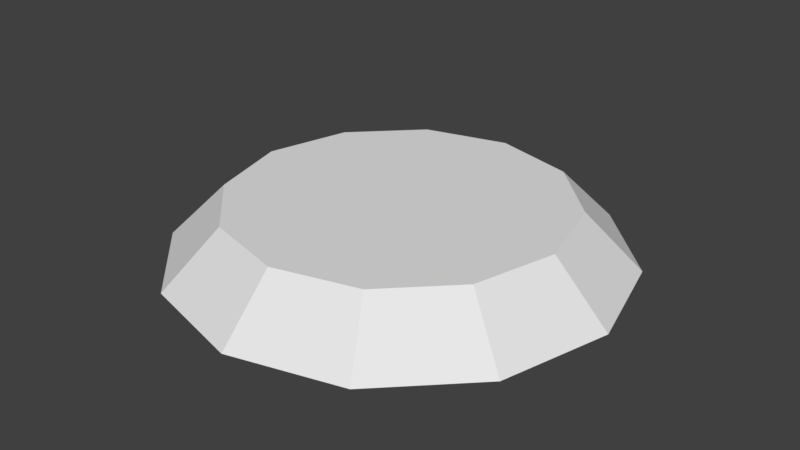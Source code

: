 # Source: Platform.blend  (saved by Blender 2.79.0; exported with 4.5.12 LTS)
import bpy
from mathutils import Matrix  # noqa: F401  (used for matrix-valued properties, if any)

bpy.ops.wm.read_factory_settings(use_empty=True)
scene = bpy.context.scene
scene.name = 'Scene'

# ---- collections
col_collection_1 = bpy.data.collections.new('Collection 1'); scene.collection.children.link(col_collection_1)

# ---- materials (node trees are filled in below, after node groups)
mat_material = bpy.data.materials.new('Material')
mat_material.alpha_threshold = 0.0
mat_material.use_transparent_shadow = False
mat_material.roughness = 0.5
mat_material.line_color = (0.0, 0.0, 0.0, 1.0)

# ---- material node trees

# ---- world
world_world = bpy.data.worlds.new('World'); scene.world = world_world
world_world.color = (0.05088, 0.05088, 0.05088)
world_world.use_sun_shadow = False
world_world.sun_shadow_jitter_overblur = 0.0
world_world.cycles.sampling_method = 'MANUAL'

# ---- meshes
me_cylinder = bpy.data.meshes.new('Cylinder')
me_cylinder.from_pydata([(0.0, 1.0, 0.0), (-2.484e-09, 0.75, 0.25), (0.5, 0.866, 0.0), (0.375, 0.6495, 0.25), (0.866, 0.5, 0.0), (0.6495, 0.375, 0.25), (1.0, -4.371e-08, 0.0), (0.75, -6.755e-08, 0.25), (0.866, -0.5, 0.0), (0.6495, -0.375, 0.25), (0.5, -0.866, 0.0), (0.375, -0.6495, 0.25), (1.51e-07, -1.0, 0.0), (1.108e-07, -0.75, 0.25), (-0.5, -0.866, 0.0), (-0.375, -0.6495, 0.25), (-0.866, -0.5, 0.0), (-0.6495, -0.375, 0.25), (-1.0, -4.649e-07, 0.0), (-0.75, -3.835e-07, 0.25), (-0.866, 0.5, 0.0), (-0.6495, 0.375, 0.25), (-0.5, 0.866, 0.0), (-0.375, 0.6495, 0.25)], [], [(0, 1, 3, 2), (2, 3, 5, 4), (4, 5, 7, 6), (6, 7, 9, 8), (8, 9, 11, 10), (10, 11, 13, 12), (12, 13, 15, 14), (14, 15, 17, 16), (16, 17, 19, 18), (18, 19, 21, 20), (3, 1, 23, 21, 19, 17, 15, 13, 11, 9, 7, 5), (20, 21, 23, 22), (22, 23, 1, 0), (0, 2, 4, 6, 8, 10, 12, 14, 16, 18, 20, 22)])
_uv = me_cylinder.uv_layers.new(name='UVMap')
_uv.uv.foreach_set('vector', [0.3326, 0.5212, 0.312, 0.4332, 0.3921, 0.3871, 0.4542, 0.4527, 0.4542, 0.4527, 0.3921, 0.3871, 0.4375, 0.3066, 0.5246, 0.3319, 0.5246, 0.3319, 0.4375, 0.3066, 0.4363, 0.2137, 0.5246, 0.1917, 0.5246, 0.1917, 0.4363, 0.2137, 0.3885, 0.1335, 0.4541, 0.07021, 0.4541, 0.07021, 0.3885, 0.1335, 0.307, 0.0877, 0.3323, 0.0001002, 0.3323, 0.0001002, 0.307, 0.0877, 0.2134, 0.08854, 0.1918, 0.0001001, 0.1918, 0.0001001, 0.2134, 0.08854, 0.1329, 0.1357, 0.07032, 0.06999, 0.07032, 0.06999, 0.1329, 0.1357, 0.0869, 0.216, 0.0001001, 0.1907, 0.0001001, 0.1907, 0.0869, 0.216, 0.08824, 0.3083, 0.0004681, 0.3305, 0.0004681, 0.3305, 0.08824, 0.3083, 0.1364, 0.3875, 0.07149, 0.4511, 0.3921, 0.3871, 0.312, 0.4332, 0.2185, 0.4325, 0.1364, 0.3875, 0.08824, 0.3083, 0.0869, 0.216, 0.1329, 0.1357, 0.2134, 0.08854, 0.307, 0.0877, 0.3885, 0.1335, 0.4363, 0.2137, 0.4375, 0.3066, 0.07149, 0.4511, 0.1364, 0.3875, 0.2185, 0.4325, 0.1933, 0.52, 0.1933, 0.52, 0.2185, 0.4325, 0.312, 0.4332, 0.3326, 0.5212, 0.2041, 0.5212, 0.3323, 0.5212, 0.4433, 0.5853, 0.5074, 0.6964, 0.5074, 0.8246, 0.4433, 0.9356, 0.3323, 0.9997, 0.2041, 0.9997, 0.09308, 0.9356, 0.02897, 0.8246, 0.02897, 0.6964, 0.09308, 0.5853])
me_cylinder.materials.append(mat_material)
me_cylinder.use_remesh_preserve_volume = False
me_cylinder.use_remesh_preserve_attributes = False
me_cylinder.use_mirror_vertex_groups = False
me_cylinder.update()

# ---- objects
ob_cylinder = bpy.data.objects.new('Cylinder', me_cylinder)

# ---- transforms, parenting, visibility, modifiers, constraints
ob_cylinder.location = (0.0, 0.0, 0.0)
ob_cylinder.lineart.crease_threshold = 0.0

# ---- collection membership
col_collection_1.objects.link(ob_cylinder)

# ---- scene / render settings (as saved in the file)
scene.frame_start = 1; scene.frame_end = 250; scene.frame_set(1)
scene.render.engine = 'BLENDER_EEVEE_NEXT'
scene.render.resolution_percentage = 50
scene.render.dither_intensity = 0.0
scene.cycles.use_denoising = False
scene.cycles.samples = 128
scene.cycles.sampling_pattern = 'TABULATED_SOBOL'
scene.cycles.use_adaptive_sampling = False
scene.cycles.use_light_tree = False
scene.cycles.blur_glossy = 0.0
scene.cycles.sample_clamp_indirect = 0.0
scene.view_settings.view_transform = 'Standard'
bpy.context.view_layer.update()

# ---- added for rendering (the .blend has no active camera and no usable light): camera, sun
cam_auto = bpy.data.cameras.new('AutoCamera')
cam_auto.lens = 50.0
cam_auto.sensor_width = 36.0
cam_auto.clip_end = 1000.0
ob_auto_camera = bpy.data.objects.new('AutoCamera', cam_auto)
scene.collection.objects.link(ob_auto_camera)
ob_auto_camera.location = (2.62713, -3.15256, 2.22671)
ob_auto_camera.rotation_euler = (1.09748, -7.21219e-08, 0.694738)
scene.camera = ob_auto_camera
light_auto_sun = bpy.data.lights.new('AutoSun', 'SUN')
light_auto_sun.energy = 3.0
light_auto_sun.angle = 0.0523599
ob_auto_sun = bpy.data.objects.new('AutoSun', light_auto_sun)
scene.collection.objects.link(ob_auto_sun)
ob_auto_sun.rotation_euler = (0.872665, 0.174533, 0.523599)
bpy.context.view_layer.update()
